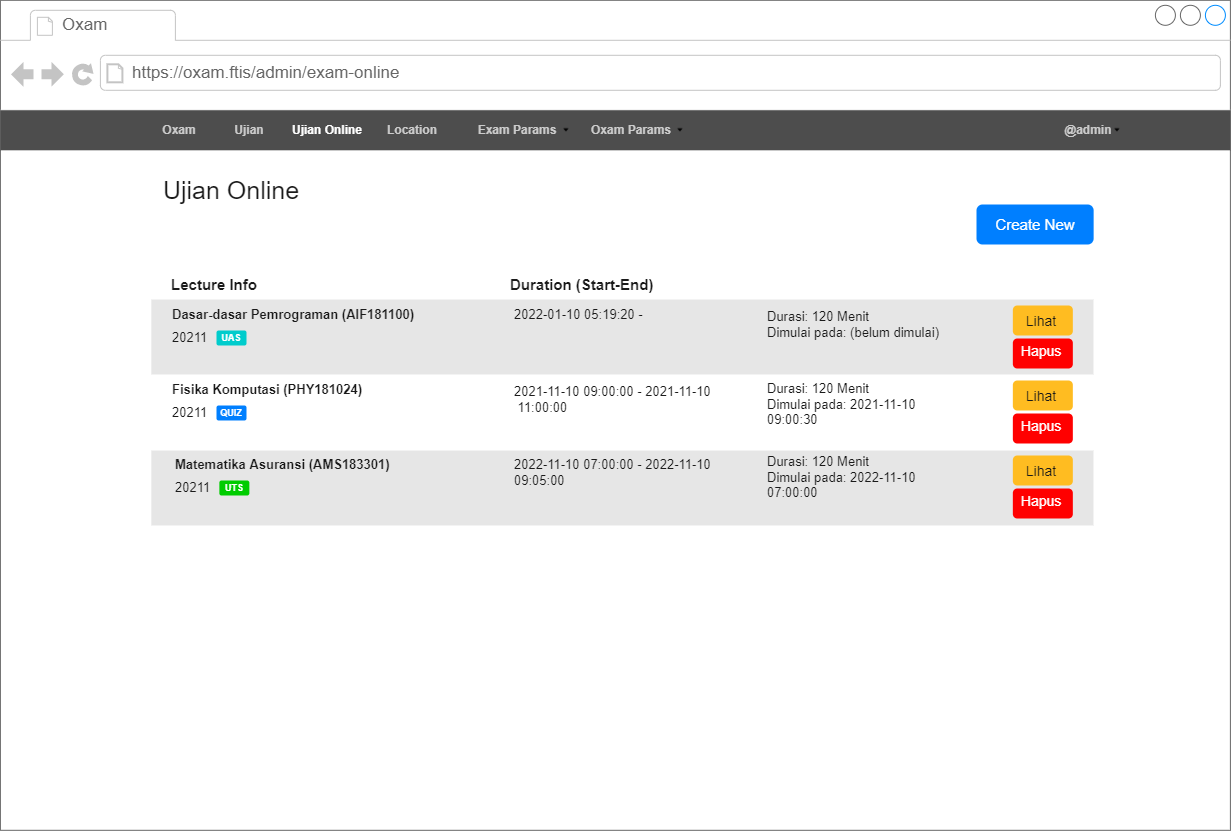

The diagram above was exported from draw.io. Its source (the exported page's mxGraphModel, read from the mxfile embedded in the PNG):
<mxGraphModel dx="1707" dy="-1213" grid="1" gridSize="10" guides="1" tooltips="1" connect="1" arrows="1" fold="1" page="1" pageScale="1" pageWidth="850" pageHeight="1100" math="0" shadow="0">
  <root>
    <mxCell id="0" />
    <mxCell id="1" parent="0" />
    <mxCell id="2" value="" style="strokeWidth=1;shadow=0;dashed=0;align=center;html=1;shape=mxgraph.mockup.containers.browserWindow;rSize=0;strokeColor=none;strokeColor2=#008cff;strokeColor3=#c4c4c4;mainText=,;recursiveResize=0;container=0;" vertex="1" parent="1">
      <mxGeometry x="313.9" y="2775.8" width="1230" height="830" as="geometry" />
    </mxCell>
    <mxCell id="3" value="Oxam" style="strokeWidth=1;shadow=0;dashed=0;align=center;html=1;shape=mxgraph.mockup.containers.anchor;fontSize=17;fontColor=#666666;align=left;strokeColor=none;" vertex="1" parent="1">
      <mxGeometry x="373.9" y="2787.8" width="110" height="26" as="geometry" />
    </mxCell>
    <mxCell id="4" value="https://oxam.ftis/admin/exam-online" style="strokeWidth=1;shadow=0;dashed=0;align=center;html=1;shape=mxgraph.mockup.containers.anchor;rSize=0;fontSize=17;fontColor=#666666;align=left;strokeColor=none;" vertex="1" parent="1">
      <mxGeometry x="443.9" y="2835.8" width="250" height="26" as="geometry" />
    </mxCell>
    <mxCell id="5" value="" style="group;strokeColor=none;" vertex="1" connectable="0" parent="1">
      <mxGeometry x="313.9" y="2885.8" width="1230" height="40" as="geometry" />
    </mxCell>
    <mxCell id="6" value="" style="group;strokeColor=none;" vertex="1" connectable="0" parent="5">
      <mxGeometry width="1230" height="40" as="geometry" />
    </mxCell>
    <mxCell id="7" value="" style="rounded=0;whiteSpace=wrap;html=1;labelBackgroundColor=none;fontSize=12;fontColor=#4D4D4D;strokeColor=none;fillColor=#4D4D4D;gradientColor=none;align=left;" vertex="1" parent="6">
      <mxGeometry width="1230" height="40" as="geometry" />
    </mxCell>
    <mxCell id="8" value="Oxam" style="text;html=1;strokeColor=none;fillColor=none;align=center;verticalAlign=middle;whiteSpace=wrap;rounded=0;labelBackgroundColor=none;fontSize=12;fontColor=#CCCCCC;fontStyle=1" vertex="1" parent="6">
      <mxGeometry x="149" y="5" width="60" height="30" as="geometry" />
    </mxCell>
    <mxCell id="9" value="@admin" style="text;html=1;strokeColor=none;fillColor=none;align=center;verticalAlign=middle;whiteSpace=wrap;rounded=0;labelBackgroundColor=none;fontSize=12;fontColor=#CCCCCC;fontStyle=1" vertex="1" parent="6">
      <mxGeometry x="1043" y="5" width="90" height="30" as="geometry" />
    </mxCell>
    <mxCell id="10" value="" style="shape=image;html=1;verticalAlign=top;verticalLabelPosition=bottom;labelBackgroundColor=#ffffff;imageAspect=0;aspect=fixed;image=https://cdn4.iconfinder.com/data/icons/ionicons/512/icon-arrow-down-b-128.png;fontSize=12;fontColor=#CCCCCC;strokeColor=none;fillColor=#CCCCCC;gradientColor=none;imageBackground=none;" vertex="1" parent="6">
      <mxGeometry x="1113" y="16" width="8" height="8" as="geometry" />
    </mxCell>
    <mxCell id="11" value="Ujian" style="text;html=1;strokeColor=none;fillColor=none;align=center;verticalAlign=middle;whiteSpace=wrap;rounded=0;labelBackgroundColor=none;fontSize=12;fontColor=#CCCCCC;fontStyle=1" vertex="1" parent="6">
      <mxGeometry x="219" y="5" width="60" height="30" as="geometry" />
    </mxCell>
    <mxCell id="12" value="Location" style="text;html=1;strokeColor=none;fillColor=none;align=center;verticalAlign=middle;whiteSpace=wrap;rounded=0;labelBackgroundColor=none;fontSize=12;fontColor=#CCCCCC;fontStyle=1" vertex="1" parent="5">
      <mxGeometry x="382" y="5" width="60" height="30" as="geometry" />
    </mxCell>
    <mxCell id="13" value="Exam Params" style="text;html=1;strokeColor=none;fillColor=none;align=center;verticalAlign=middle;whiteSpace=wrap;rounded=0;labelBackgroundColor=none;fontSize=12;fontColor=#CCCCCC;fontStyle=1" vertex="1" parent="5">
      <mxGeometry x="472" y="5" width="90" height="30" as="geometry" />
    </mxCell>
    <mxCell id="14" value="Oxam Params" style="text;html=1;strokeColor=none;fillColor=none;align=center;verticalAlign=middle;whiteSpace=wrap;rounded=0;labelBackgroundColor=none;fontSize=12;fontColor=#CCCCCC;fontStyle=1" vertex="1" parent="5">
      <mxGeometry x="586" y="5" width="90" height="30" as="geometry" />
    </mxCell>
    <mxCell id="15" value="" style="shape=image;html=1;verticalAlign=top;verticalLabelPosition=bottom;labelBackgroundColor=#ffffff;imageAspect=0;aspect=fixed;image=https://cdn4.iconfinder.com/data/icons/ionicons/512/icon-arrow-down-b-128.png;fontSize=12;fontColor=#CCCCCC;strokeColor=none;fillColor=#CCCCCC;gradientColor=none;imageBackground=none;" vertex="1" parent="5">
      <mxGeometry x="676" y="16" width="8" height="8" as="geometry" />
    </mxCell>
    <mxCell id="16" value="" style="shape=image;html=1;verticalAlign=top;verticalLabelPosition=bottom;labelBackgroundColor=#ffffff;imageAspect=0;aspect=fixed;image=https://cdn4.iconfinder.com/data/icons/ionicons/512/icon-arrow-down-b-128.png;fontSize=12;fontColor=#CCCCCC;strokeColor=none;fillColor=#CCCCCC;gradientColor=none;imageBackground=none;" vertex="1" parent="5">
      <mxGeometry x="562" y="16" width="8" height="8" as="geometry" />
    </mxCell>
    <mxCell id="17" value="Ujian Online" style="text;html=1;strokeColor=none;fillColor=none;align=center;verticalAlign=middle;whiteSpace=wrap;rounded=0;labelBackgroundColor=none;fontSize=12;fontColor=#FFFFFF;fontStyle=1" vertex="1" parent="1">
      <mxGeometry x="600.9" y="2890.8" width="80.1" height="30" as="geometry" />
    </mxCell>
    <mxCell id="18" value="&lt;font style=&quot;font-size: 25px&quot; color=&quot;#1a1a1a&quot;&gt;Ujian Online&lt;/font&gt;" style="text;html=1;strokeColor=none;fillColor=none;align=center;verticalAlign=middle;whiteSpace=wrap;rounded=0;fontColor=#FFFFFF;" vertex="1" parent="1">
      <mxGeometry x="470" y="2950" width="150" height="30" as="geometry" />
    </mxCell>
    <mxCell id="19" value="" style="rounded=1;whiteSpace=wrap;html=1;labelBackgroundColor=#FFFFFF;fontColor=#BFB5C4;strokeColor=none;fillColor=#007FFF;" vertex="1" parent="1">
      <mxGeometry x="1289.9995238095235" y="2980" width="117.14285714285714" height="40" as="geometry" />
    </mxCell>
    <mxCell id="20" value="Create New" style="text;html=1;strokeColor=none;fillColor=none;align=center;verticalAlign=middle;whiteSpace=wrap;rounded=0;labelBackgroundColor=none;fontColor=#FFFFFF;fontSize=15;" vertex="1" parent="1">
      <mxGeometry x="1304.6423809523803" y="2985" width="87.85714285714286" height="30" as="geometry" />
    </mxCell>
    <mxCell id="21" value="" style="endArrow=none;html=1;rounded=0;fontColor=#1A1A1A;strokeColor=none;" edge="1" parent="1">
      <mxGeometry x="477.14380952380964" y="3040" width="50" height="50" as="geometry">
        <mxPoint x="467.1399999999999" y="3040" as="sourcePoint" />
        <mxPoint x="1407.1400000000003" y="3040" as="targetPoint" />
      </mxGeometry>
    </mxCell>
    <mxCell id="22" value="" style="endArrow=none;html=1;rounded=0;fontColor=#1A1A1A;strokeColor=none;" edge="1" parent="1">
      <mxGeometry x="477.14380952380964" y="3075" width="50" height="50" as="geometry">
        <mxPoint x="467.1399999999999" y="3075" as="sourcePoint" />
        <mxPoint x="1407.1399999999994" y="3075" as="targetPoint" />
      </mxGeometry>
    </mxCell>
    <mxCell id="23" value="Lecture Info" style="text;html=1;strokeColor=none;fillColor=none;align=center;verticalAlign=middle;whiteSpace=wrap;rounded=0;labelBackgroundColor=none;fontColor=#1A1A1A;fontSize=15;fontStyle=1" vertex="1" parent="1">
      <mxGeometry x="483.90238095238055" y="3045" width="87.85714285714286" height="30" as="geometry" />
    </mxCell>
    <mxCell id="24" value="Duration (Start-End)" style="text;html=1;strokeColor=none;fillColor=none;align=left;verticalAlign=middle;whiteSpace=wrap;rounded=0;labelBackgroundColor=none;fontColor=#1A1A1A;fontSize=15;fontStyle=1" vertex="1" parent="1">
      <mxGeometry x="821.75" y="3045" width="167.86" height="30" as="geometry" />
    </mxCell>
    <mxCell id="25" value="" style="rounded=0;whiteSpace=wrap;html=1;fontSize=25;fontColor=#999999;fillColor=#E6E6E6;strokeColor=none;" vertex="1" parent="1">
      <mxGeometry x="464.83" y="3075" width="942.17" height="75" as="geometry" />
    </mxCell>
    <mxCell id="26" value="" style="rounded=1;whiteSpace=wrap;html=1;labelBackgroundColor=#FFFFFF;fontColor=#BFB5C4;strokeColor=none;fillColor=#FF0000;" vertex="1" parent="1">
      <mxGeometry x="1326.34" y="3114" width="60" height="30" as="geometry" />
    </mxCell>
    <mxCell id="27" value="&lt;font style=&quot;font-size: 14px&quot;&gt;Hapus&lt;/font&gt;" style="text;html=1;strokeColor=none;fillColor=none;align=center;verticalAlign=middle;whiteSpace=wrap;rounded=0;labelBackgroundColor=none;fontColor=#FFFFFF;fontSize=15;" vertex="1" parent="1">
      <mxGeometry x="1326.34" y="3117.875" width="57.68" height="16.25" as="geometry" />
    </mxCell>
    <mxCell id="28" value="" style="rounded=1;whiteSpace=wrap;html=1;labelBackgroundColor=#FFFFFF;fontColor=#BFB5C4;strokeColor=none;fillColor=#FFBC21;" vertex="1" parent="1">
      <mxGeometry x="1326.34" y="3081" width="60" height="30" as="geometry" />
    </mxCell>
    <mxCell id="29" value="&lt;font style=&quot;font-size: 14px&quot; color=&quot;#1a1a1a&quot;&gt;Lihat&lt;/font&gt;" style="text;html=1;strokeColor=none;fillColor=none;align=center;verticalAlign=middle;whiteSpace=wrap;rounded=0;labelBackgroundColor=none;fontColor=#FFFFFF;fontSize=15;" vertex="1" parent="1">
      <mxGeometry x="1326.34" y="3087.875" width="57.68" height="16.25" as="geometry" />
    </mxCell>
    <mxCell id="30" value="Dasar-dasar Pemrograman (AIF181100)" style="text;html=1;strokeColor=none;fillColor=none;align=left;verticalAlign=middle;whiteSpace=wrap;rounded=0;fontSize=13;fontColor=#1A1A1A;fontStyle=1" vertex="1" parent="1">
      <mxGeometry x="483.90000000000003" y="3075" width="300" height="30" as="geometry" />
    </mxCell>
    <mxCell id="31" value="&lt;span style=&quot;font-weight: normal&quot;&gt;20211&lt;/span&gt;" style="text;html=1;strokeColor=none;fillColor=none;align=left;verticalAlign=middle;whiteSpace=wrap;rounded=0;fontSize=13;fontColor=#1A1A1A;fontStyle=1" vertex="1" parent="1">
      <mxGeometry x="483.9000000000001" y="3097.5" width="40" height="30" as="geometry" />
    </mxCell>
    <mxCell id="32" value="&lt;b&gt;&lt;font color=&quot;#ffffff&quot; style=&quot;line-height: 1 ; font-size: 9px&quot;&gt;UAS&lt;/font&gt;&lt;/b&gt;" style="rounded=1;whiteSpace=wrap;html=1;fontSize=13;fontColor=#1A1A1A;fillColor=#00CCCC;align=center;strokeColor=none;spacing=0;verticalAlign=middle;spacingBottom=4;" vertex="1" parent="1">
      <mxGeometry x="530" y="3106" width="30" height="15" as="geometry" />
    </mxCell>
    <mxCell id="33" value="&lt;span style=&quot;font-weight: normal&quot;&gt;2022-01-10 05:19:20 -&amp;nbsp;&lt;/span&gt;" style="text;html=1;strokeColor=none;fillColor=none;align=left;verticalAlign=middle;whiteSpace=wrap;rounded=0;fontSize=13;fontColor=#1A1A1A;fontStyle=1" vertex="1" parent="1">
      <mxGeometry x="825.68" y="3075.1200000000003" width="160" height="30" as="geometry" />
    </mxCell>
    <mxCell id="34" value="&lt;span style=&quot;font-weight: normal&quot;&gt;Durasi: 120 Menit&lt;br&gt;Dimulai pada: (belum dimulai)&lt;br&gt;&lt;/span&gt;" style="text;html=1;strokeColor=none;fillColor=none;align=left;verticalAlign=middle;whiteSpace=wrap;rounded=0;fontSize=13;fontColor=#1A1A1A;fontStyle=1" vertex="1" parent="1">
      <mxGeometry x="1078.79" y="3075" width="181.21" height="49.63" as="geometry" />
    </mxCell>
    <mxCell id="35" value="" style="rounded=0;whiteSpace=wrap;html=1;fontSize=25;fontColor=#999999;fillColor=#E6E6E6;strokeColor=none;" vertex="1" parent="1">
      <mxGeometry x="464.83" y="3226" width="942.17" height="75" as="geometry" />
    </mxCell>
    <mxCell id="36" value="" style="endArrow=none;html=1;rounded=0;fontColor=#1A1A1A;strokeColor=none;" edge="1" parent="1">
      <mxGeometry x="477.14380952380964" y="3150" width="50" height="50" as="geometry">
        <mxPoint x="467.1399999999999" y="3150" as="sourcePoint" />
        <mxPoint x="1407.1399999999994" y="3150" as="targetPoint" />
      </mxGeometry>
    </mxCell>
    <mxCell id="37" value="" style="rounded=1;whiteSpace=wrap;html=1;labelBackgroundColor=#FFFFFF;fontColor=#BFB5C4;strokeColor=none;fillColor=#FF0000;" vertex="1" parent="1">
      <mxGeometry x="1326.34" y="3189" width="60" height="30" as="geometry" />
    </mxCell>
    <mxCell id="38" value="&lt;font style=&quot;font-size: 14px&quot;&gt;Hapus&lt;/font&gt;" style="text;html=1;strokeColor=none;fillColor=none;align=center;verticalAlign=middle;whiteSpace=wrap;rounded=0;labelBackgroundColor=none;fontColor=#FFFFFF;fontSize=15;" vertex="1" parent="1">
      <mxGeometry x="1326.34" y="3192.875" width="57.68" height="16.25" as="geometry" />
    </mxCell>
    <mxCell id="39" value="" style="rounded=1;whiteSpace=wrap;html=1;labelBackgroundColor=#FFFFFF;fontColor=#BFB5C4;strokeColor=none;fillColor=#FFBC21;" vertex="1" parent="1">
      <mxGeometry x="1326.34" y="3156" width="60" height="30" as="geometry" />
    </mxCell>
    <mxCell id="40" value="&lt;font style=&quot;font-size: 14px&quot; color=&quot;#1a1a1a&quot;&gt;Lihat&lt;/font&gt;" style="text;html=1;strokeColor=none;fillColor=none;align=center;verticalAlign=middle;whiteSpace=wrap;rounded=0;labelBackgroundColor=none;fontColor=#FFFFFF;fontSize=15;" vertex="1" parent="1">
      <mxGeometry x="1326.34" y="3162.875" width="57.68" height="16.25" as="geometry" />
    </mxCell>
    <mxCell id="41" value="Fisika Komputasi (PHY181024)" style="text;html=1;strokeColor=none;fillColor=none;align=left;verticalAlign=middle;whiteSpace=wrap;rounded=0;fontSize=13;fontColor=#1A1A1A;fontStyle=1" vertex="1" parent="1">
      <mxGeometry x="483.90000000000003" y="3150" width="300" height="30" as="geometry" />
    </mxCell>
    <mxCell id="42" value="&lt;span style=&quot;font-weight: normal&quot;&gt;20211&lt;/span&gt;" style="text;html=1;strokeColor=none;fillColor=none;align=left;verticalAlign=middle;whiteSpace=wrap;rounded=0;fontSize=13;fontColor=#1A1A1A;fontStyle=1" vertex="1" parent="1">
      <mxGeometry x="483.9000000000001" y="3172.5" width="40" height="30" as="geometry" />
    </mxCell>
    <mxCell id="43" value="&lt;b&gt;&lt;font color=&quot;#ffffff&quot; style=&quot;line-height: 1 ; font-size: 9px&quot;&gt;QUIZ&lt;/font&gt;&lt;/b&gt;" style="rounded=1;whiteSpace=wrap;html=1;fontSize=13;fontColor=#1A1A1A;fillColor=#007FFF;align=center;strokeColor=none;spacing=0;verticalAlign=middle;spacingBottom=4;" vertex="1" parent="1">
      <mxGeometry x="530" y="3181" width="30" height="15" as="geometry" />
    </mxCell>
    <mxCell id="44" value="&lt;span style=&quot;font-weight: normal&quot;&gt;2021-11-10 09:00:00 -&amp;nbsp;&lt;/span&gt;&lt;span style=&quot;font-weight: 400&quot;&gt;2021-11-10&amp;nbsp;&lt;/span&gt;&lt;span style=&quot;font-weight: normal&quot;&gt;&lt;br&gt;&amp;nbsp;11:00:00&lt;/span&gt;" style="text;html=1;strokeColor=none;fillColor=none;align=left;verticalAlign=middle;whiteSpace=wrap;rounded=0;fontSize=13;fontColor=#1A1A1A;fontStyle=1" vertex="1" parent="1">
      <mxGeometry x="825.68" y="3150.12" width="204.32" height="49.88" as="geometry" />
    </mxCell>
    <mxCell id="45" value="&lt;span style=&quot;font-weight: normal&quot;&gt;Durasi: 120 Menit&lt;br&gt;Dimulai pada:&amp;nbsp;&lt;/span&gt;&lt;span style=&quot;font-weight: 400&quot;&gt;2021-11-10 09:00:30&lt;/span&gt;&lt;span style=&quot;font-weight: normal&quot;&gt;&lt;br&gt;&lt;/span&gt;" style="text;html=1;strokeColor=none;fillColor=none;align=left;verticalAlign=middle;whiteSpace=wrap;rounded=0;fontSize=13;fontColor=#1A1A1A;fontStyle=1" vertex="1" parent="1">
      <mxGeometry x="1078.79" y="3150" width="181.21" height="60" as="geometry" />
    </mxCell>
    <mxCell id="46" value="" style="endArrow=none;html=1;rounded=0;fontColor=#1A1A1A;strokeColor=none;" edge="1" parent="1">
      <mxGeometry x="474.83380952380963" y="3226" width="50" height="50" as="geometry">
        <mxPoint x="464.8299999999999" y="3226" as="sourcePoint" />
        <mxPoint x="1404.829999999999" y="3226" as="targetPoint" />
      </mxGeometry>
    </mxCell>
    <mxCell id="47" value="" style="rounded=1;whiteSpace=wrap;html=1;labelBackgroundColor=#FFFFFF;fontColor=#BFB5C4;strokeColor=none;fillColor=#FF0000;" vertex="1" parent="1">
      <mxGeometry x="1326.34" y="3264" width="60" height="30" as="geometry" />
    </mxCell>
    <mxCell id="48" value="&lt;font style=&quot;font-size: 14px&quot;&gt;Hapus&lt;/font&gt;" style="text;html=1;strokeColor=none;fillColor=none;align=center;verticalAlign=middle;whiteSpace=wrap;rounded=0;labelBackgroundColor=none;fontColor=#FFFFFF;fontSize=15;" vertex="1" parent="1">
      <mxGeometry x="1326.34" y="3267.875" width="57.68" height="16.25" as="geometry" />
    </mxCell>
    <mxCell id="49" value="" style="rounded=1;whiteSpace=wrap;html=1;labelBackgroundColor=#FFFFFF;fontColor=#BFB5C4;strokeColor=none;fillColor=#FFBC21;" vertex="1" parent="1">
      <mxGeometry x="1326.34" y="3231" width="60" height="30" as="geometry" />
    </mxCell>
    <mxCell id="50" value="&lt;font style=&quot;font-size: 14px&quot; color=&quot;#1a1a1a&quot;&gt;Lihat&lt;/font&gt;" style="text;html=1;strokeColor=none;fillColor=none;align=center;verticalAlign=middle;whiteSpace=wrap;rounded=0;labelBackgroundColor=none;fontColor=#FFFFFF;fontSize=15;" vertex="1" parent="1">
      <mxGeometry x="1326.34" y="3237.875" width="57.68" height="16.25" as="geometry" />
    </mxCell>
    <mxCell id="51" value="Matematika Asuransi (AMS183301)" style="text;html=1;strokeColor=none;fillColor=none;align=left;verticalAlign=middle;whiteSpace=wrap;rounded=0;fontSize=13;fontColor=#1A1A1A;fontStyle=1" vertex="1" parent="1">
      <mxGeometry x="486.76000000000005" y="3225" width="300" height="30" as="geometry" />
    </mxCell>
    <mxCell id="52" value="&lt;span style=&quot;font-weight: normal&quot;&gt;20211&lt;/span&gt;" style="text;html=1;strokeColor=none;fillColor=none;align=left;verticalAlign=middle;whiteSpace=wrap;rounded=0;fontSize=13;fontColor=#1A1A1A;fontStyle=1" vertex="1" parent="1">
      <mxGeometry x="486.7600000000001" y="3247.5" width="40" height="30" as="geometry" />
    </mxCell>
    <mxCell id="53" value="&lt;b&gt;&lt;font color=&quot;#ffffff&quot; style=&quot;line-height: 1 ; font-size: 9px&quot;&gt;UTS&lt;/font&gt;&lt;/b&gt;" style="rounded=1;whiteSpace=wrap;html=1;fontSize=13;fontColor=#1A1A1A;fillColor=#00CC00;align=center;strokeColor=none;spacing=0;verticalAlign=middle;spacingBottom=4;" vertex="1" parent="1">
      <mxGeometry x="532.86" y="3256" width="30" height="15" as="geometry" />
    </mxCell>
    <mxCell id="54" value="&lt;span style=&quot;font-weight: normal&quot;&gt;2022-11-10 07:00:00 -&amp;nbsp;&lt;/span&gt;&lt;span style=&quot;font-weight: 400&quot;&gt;2022-11-10 09:05:00&lt;/span&gt;" style="text;html=1;strokeColor=none;fillColor=none;align=left;verticalAlign=middle;whiteSpace=wrap;rounded=0;fontSize=13;fontColor=#1A1A1A;fontStyle=1" vertex="1" parent="1">
      <mxGeometry x="825.68" y="3225.12" width="204.32" height="44.88" as="geometry" />
    </mxCell>
    <mxCell id="55" value="&lt;span style=&quot;font-weight: normal&quot;&gt;Durasi: 120 Menit&lt;br&gt;Dimulai pada:&amp;nbsp;&lt;/span&gt;&lt;span style=&quot;font-weight: 400&quot;&gt;2022-11-10 07:00:00&lt;/span&gt;&lt;span style=&quot;font-weight: normal&quot;&gt;&lt;br&gt;&lt;/span&gt;" style="text;html=1;strokeColor=none;fillColor=none;align=left;verticalAlign=middle;whiteSpace=wrap;rounded=0;fontSize=13;fontColor=#1A1A1A;fontStyle=1" vertex="1" parent="1">
      <mxGeometry x="1078.79" y="3225" width="181.21" height="55" as="geometry" />
    </mxCell>
  </root>
</mxGraphModel>